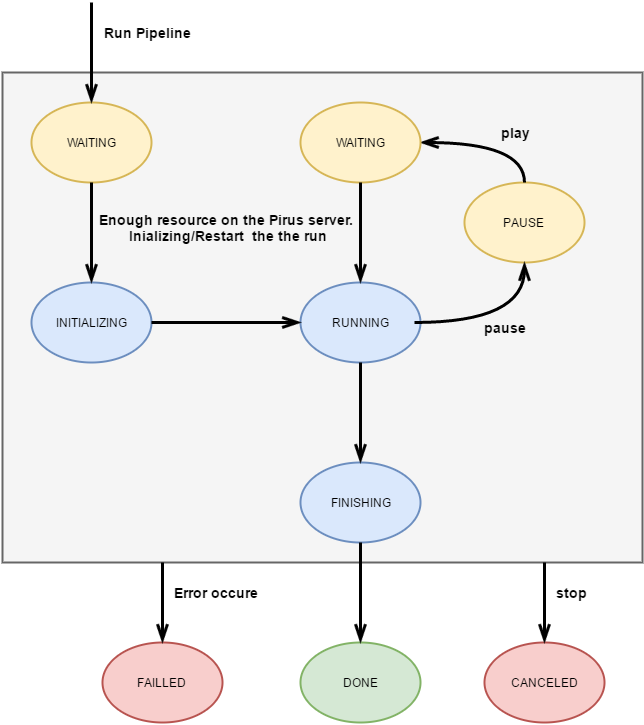

The diagram above was exported from draw.io. Its source (the exported page's mxGraphModel, read from the mxfile embedded in the PNG):
<mxGraphModel dx="1430" dy="1895" grid="1" gridSize="10" guides="1" tooltips="1" connect="1" arrows="1" fold="1" page="1" pageScale="1" pageWidth="826" pageHeight="1169" background="#ffffff" math="0" shadow="0">
  <root>
    <mxCell id="0" />
    <mxCell id="1" parent="0" />
    <mxCell id="14" value="" style="whiteSpace=wrap;html=1;labelBackgroundColor=none;strokeColor=#666666;strokeWidth=2;fillColor=#f5f5f5;fontSize=12;fontColor=#000000;align=center;" vertex="1" parent="1">
      <mxGeometry x="10" y="-90" width="640" height="490" as="geometry" />
    </mxCell>
    <mxCell id="2" value="INITIALIZING" style="ellipse;whiteSpace=wrap;html=1;labelBackgroundColor=none;strokeColor=#6c8ebf;strokeWidth=2;fillColor=#dae8fc;fontSize=12;fontColor=#000000;align=center;" vertex="1" parent="1">
      <mxGeometry x="39" y="120" width="120" height="80" as="geometry" />
    </mxCell>
    <mxCell id="3" value="RUNNING" style="ellipse;whiteSpace=wrap;html=1;labelBackgroundColor=none;strokeColor=#6c8ebf;strokeWidth=2;fillColor=#dae8fc;fontSize=12;fontColor=#000000;align=center;" vertex="1" parent="1">
      <mxGeometry x="308" y="120" width="120" height="80" as="geometry" />
    </mxCell>
    <mxCell id="4" value="PAUSE" style="ellipse;whiteSpace=wrap;html=1;labelBackgroundColor=none;strokeColor=#d6b656;strokeWidth=2;fillColor=#fff2cc;fontSize=12;fontColor=#000000;align=center;" vertex="1" parent="1">
      <mxGeometry x="472" y="20" width="120" height="80" as="geometry" />
    </mxCell>
    <mxCell id="5" value="" style="endArrow=openThin;html=1;strokeColor=#000000;strokeWidth=3;fontSize=12;fontColor=#000000;entryX=0.5;entryY=1;edgeStyle=orthogonalEdgeStyle;curved=1;startSize=12;endSize=12;endFill=0;shadow=0;comic=0;" edge="1" parent="1" target="4">
      <mxGeometry width="50" height="50" relative="1" as="geometry">
        <mxPoint x="422" y="160" as="sourcePoint" />
        <mxPoint x="52" y="-10" as="targetPoint" />
        <Array as="points">
          <mxPoint x="532" y="160" />
        </Array>
      </mxGeometry>
    </mxCell>
    <mxCell id="6" value="" style="endArrow=openThin;html=1;strokeColor=#000000;strokeWidth=3;fontSize=12;fontColor=#000000;exitX=0.5;exitY=0;entryX=1;entryY=0.5;edgeStyle=orthogonalEdgeStyle;curved=1;startSize=12;endSize=12;endFill=0;" edge="1" parent="1" source="4" target="12">
      <mxGeometry x="330" y="198" width="50" height="50" as="geometry">
        <mxPoint x="330" y="198" as="sourcePoint" />
        <mxPoint x="330" y="332" as="targetPoint" />
        <Array as="points">
          <mxPoint x="532" y="-20" />
        </Array>
      </mxGeometry>
    </mxCell>
    <mxCell id="7" value="WAITING" style="ellipse;whiteSpace=wrap;html=1;labelBackgroundColor=none;strokeColor=#d6b656;strokeWidth=2;fillColor=#fff2cc;fontSize=12;fontColor=#000000;align=center;" vertex="1" parent="1">
      <mxGeometry x="39" y="-60" width="120" height="80" as="geometry" />
    </mxCell>
    <mxCell id="10" value="" style="endArrow=openThin;html=1;strokeColor=#000000;strokeWidth=3;fontSize=12;fontColor=#000000;entryX=0.5;entryY=0;edgeStyle=orthogonalEdgeStyle;curved=1;startSize=12;endSize=12;endFill=0;exitX=0.5;exitY=1;" edge="1" parent="1" source="7" target="2">
      <mxGeometry x="55" y="480" width="50" height="50" as="geometry">
        <mxPoint x="-31" y="260" as="sourcePoint" />
        <mxPoint x="109" y="420" as="targetPoint" />
        <Array as="points" />
      </mxGeometry>
    </mxCell>
    <mxCell id="11" value="" style="endArrow=openThin;html=1;strokeColor=#000000;strokeWidth=3;fontSize=12;fontColor=#000000;entryX=0;entryY=0.5;edgeStyle=orthogonalEdgeStyle;curved=1;startSize=12;endSize=12;endFill=0;exitX=1;exitY=0.5;" edge="1" parent="1" source="2" target="3">
      <mxGeometry x="76" y="490" width="50" height="50" as="geometry">
        <mxPoint x="120" y="340" as="sourcePoint" />
        <mxPoint x="120" y="210" as="targetPoint" />
        <Array as="points" />
      </mxGeometry>
    </mxCell>
    <mxCell id="12" value="WAITING" style="ellipse;whiteSpace=wrap;html=1;labelBackgroundColor=none;strokeColor=#d6b656;strokeWidth=2;fillColor=#fff2cc;fontSize=12;fontColor=#000000;align=center;" vertex="1" parent="1">
      <mxGeometry x="308" y="-60" width="120" height="80" as="geometry" />
    </mxCell>
    <mxCell id="13" value="" style="endArrow=openThin;html=1;strokeColor=#000000;strokeWidth=3;fontSize=12;fontColor=#000000;exitX=0.5;exitY=1;entryX=0.5;entryY=0;edgeStyle=orthogonalEdgeStyle;curved=1;startSize=12;endSize=12;endFill=0;" edge="1" parent="1" source="12" target="3">
      <mxGeometry x="426" y="33" width="50" height="50" as="geometry">
        <mxPoint x="518" y="185" as="sourcePoint" />
        <mxPoint x="638" y="135" as="targetPoint" />
        <Array as="points" />
      </mxGeometry>
    </mxCell>
    <mxCell id="15" value="FAILLED" style="ellipse;whiteSpace=wrap;html=1;labelBackgroundColor=none;strokeColor=#b85450;strokeWidth=2;fillColor=#f8cecc;fontSize=12;fontColor=#000000;align=center;" vertex="1" parent="1">
      <mxGeometry x="110" y="480" width="120" height="80" as="geometry" />
    </mxCell>
    <mxCell id="16" value="FINISHING" style="ellipse;whiteSpace=wrap;html=1;labelBackgroundColor=none;strokeColor=#6c8ebf;strokeWidth=2;fillColor=#dae8fc;fontSize=12;fontColor=#000000;align=center;" vertex="1" parent="1">
      <mxGeometry x="308" y="300" width="120" height="80" as="geometry" />
    </mxCell>
    <mxCell id="17" value="DONE" style="ellipse;whiteSpace=wrap;html=1;labelBackgroundColor=none;strokeColor=#82b366;strokeWidth=2;fillColor=#d5e8d4;fontSize=12;fontColor=#000000;align=center;" vertex="1" parent="1">
      <mxGeometry x="308" y="480" width="120" height="80" as="geometry" />
    </mxCell>
    <mxCell id="18" value="" style="endArrow=openThin;html=1;strokeColor=#000000;strokeWidth=3;fontSize=12;fontColor=#000000;entryX=0.5;entryY=0;edgeStyle=orthogonalEdgeStyle;curved=1;startSize=12;endSize=12;endFill=0;exitX=0.25;exitY=1;" edge="1" parent="1" source="14" target="15">
      <mxGeometry x="66" y="480" width="50" height="50" as="geometry">
        <mxPoint x="120" y="604" as="sourcePoint" />
        <mxPoint x="120" y="420" as="targetPoint" />
        <Array as="points">
          <mxPoint x="170" y="460" />
          <mxPoint x="170" y="460" />
        </Array>
      </mxGeometry>
    </mxCell>
    <mxCell id="19" value="" style="endArrow=openThin;html=1;strokeColor=#000000;strokeWidth=3;fontSize=12;fontColor=#000000;exitX=0.5;exitY=1;entryX=0.5;entryY=0;edgeStyle=orthogonalEdgeStyle;curved=1;startSize=12;endSize=12;endFill=0;" edge="1" parent="1" target="7">
      <mxGeometry x="99" y="-160" width="50" height="50" as="geometry">
        <mxPoint x="99" y="-160" as="sourcePoint" />
        <mxPoint x="99" y="-50" as="targetPoint" />
        <Array as="points" />
      </mxGeometry>
    </mxCell>
    <mxCell id="20" value="" style="endArrow=openThin;html=1;strokeColor=#000000;strokeWidth=3;fontSize=12;fontColor=#000000;entryX=0.5;entryY=0;edgeStyle=orthogonalEdgeStyle;curved=1;startSize=12;endSize=12;endFill=0;exitX=0.5;exitY=1;" edge="1" parent="1" source="3" target="16">
      <mxGeometry x="425" y="213" width="50" height="50" as="geometry">
        <mxPoint x="408" y="230" as="sourcePoint" />
        <mxPoint x="367" y="300" as="targetPoint" />
        <Array as="points">
          <mxPoint x="368" y="300" />
          <mxPoint x="368" y="300" />
        </Array>
      </mxGeometry>
    </mxCell>
    <mxCell id="21" value="" style="endArrow=openThin;html=1;strokeColor=#000000;strokeWidth=3;fontSize=12;fontColor=#000000;edgeStyle=orthogonalEdgeStyle;curved=1;startSize=12;endSize=12;endFill=0;exitX=0.5;exitY=1;entryX=0.5;entryY=0;" edge="1" parent="1" source="16" target="17">
      <mxGeometry x="425" y="403" width="50" height="50" as="geometry">
        <mxPoint x="368" y="390" as="sourcePoint" />
        <mxPoint x="378" y="450" as="targetPoint" />
        <Array as="points" />
      </mxGeometry>
    </mxCell>
    <mxCell id="23" value="Error occure" style="text;html=1;strokeColor=none;fillColor=none;align=left;verticalAlign=middle;whiteSpace=wrap;labelBackgroundColor=none;fontSize=14;fontColor=#000000;fontStyle=1" vertex="1" parent="1">
      <mxGeometry x="180" y="420" width="90" height="20" as="geometry" />
    </mxCell>
    <mxCell id="24" style="edgeStyle=orthogonalEdgeStyle;curved=1;rounded=1;html=1;exitX=0.75;exitY=1;entryX=0.75;entryY=1;startArrow=none;startFill=0;startSize=12;endArrow=openThin;endFill=0;endSize=12;jettySize=auto;orthogonalLoop=1;strokeColor=#000000;strokeWidth=3;fontSize=12;fontColor=#000000;" edge="1" parent="1" source="23" target="23">
      <mxGeometry relative="1" as="geometry" />
    </mxCell>
    <mxCell id="25" value="&lt;div style=&quot;text-align: left&quot;&gt;&lt;span&gt;Run Pipeline&lt;/span&gt;&lt;/div&gt;" style="text;html=1;strokeColor=none;fillColor=none;align=center;verticalAlign=middle;whiteSpace=wrap;labelBackgroundColor=none;fontSize=14;fontColor=#000000;fontStyle=1" vertex="1" parent="1">
      <mxGeometry x="109" y="-140" width="91" height="20" as="geometry" />
    </mxCell>
    <mxCell id="26" value="Enough resource on the Pirus server.&amp;nbsp;&lt;div&gt;Inializing/Restart &amp;nbsp;the the run&lt;br&gt;&lt;/div&gt;" style="text;html=1;strokeColor=none;fillColor=none;align=center;verticalAlign=middle;whiteSpace=wrap;labelBackgroundColor=none;fontSize=14;fontColor=#000000;fontStyle=1" vertex="1" parent="1">
      <mxGeometry x="100" y="40" width="270" height="50" as="geometry" />
    </mxCell>
    <mxCell id="27" value="&lt;div style=&quot;text-align: left&quot;&gt;&lt;span&gt;play&lt;/span&gt;&lt;/div&gt;" style="text;html=1;strokeColor=none;fillColor=none;align=center;verticalAlign=middle;whiteSpace=wrap;labelBackgroundColor=none;fontSize=14;fontColor=#000000;fontStyle=1" vertex="1" parent="1">
      <mxGeometry x="492" y="-40" width="60" height="20" as="geometry" />
    </mxCell>
    <mxCell id="28" value="&lt;div style=&quot;text-align: left&quot;&gt;&lt;span&gt;pause&lt;/span&gt;&lt;/div&gt;" style="text;html=1;strokeColor=none;fillColor=none;align=center;verticalAlign=middle;whiteSpace=wrap;labelBackgroundColor=none;fontSize=14;fontColor=#000000;fontStyle=1" vertex="1" parent="1">
      <mxGeometry x="482" y="155" width="60" height="20" as="geometry" />
    </mxCell>
    <mxCell id="29" value="CANCELED" style="ellipse;whiteSpace=wrap;html=1;labelBackgroundColor=none;strokeColor=#b85450;strokeWidth=2;fillColor=#f8cecc;fontSize=12;fontColor=#000000;align=center;" vertex="1" parent="1">
      <mxGeometry x="492" y="480" width="120" height="80" as="geometry" />
    </mxCell>
    <mxCell id="30" value="" style="endArrow=openThin;html=1;strokeColor=#000000;strokeWidth=3;fontSize=12;fontColor=#000000;edgeStyle=orthogonalEdgeStyle;curved=1;startSize=12;endSize=12;endFill=0;entryX=0.5;entryY=0;" edge="1" parent="1" target="29">
      <mxGeometry x="390" y="470" width="50" height="50" as="geometry">
        <mxPoint x="552" y="400" as="sourcePoint" />
        <mxPoint x="512" y="470" as="targetPoint" />
        <Array as="points" />
      </mxGeometry>
    </mxCell>
    <mxCell id="31" value="&lt;div style=&quot;text-align: left&quot;&gt;&lt;span&gt;stop&lt;/span&gt;&lt;/div&gt;" style="text;html=1;strokeColor=none;fillColor=none;align=left;verticalAlign=middle;whiteSpace=wrap;labelBackgroundColor=none;fontSize=14;fontColor=#000000;fontStyle=1" vertex="1" parent="1">
      <mxGeometry x="562" y="420" width="60" height="20" as="geometry" />
    </mxCell>
  </root>
</mxGraphModel>